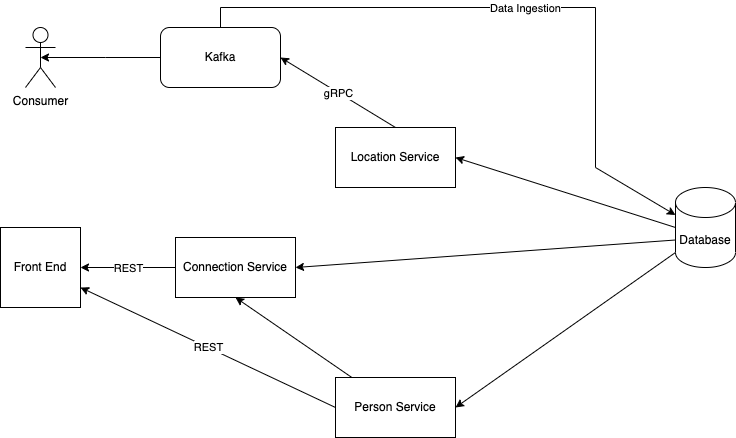

The diagram above was exported from draw.io. Its source (the exported page's mxGraphModel, read from the mxfile embedded in the PNG):
<mxGraphModel dx="904" dy="480" grid="1" gridSize="10" guides="1" tooltips="1" connect="1" arrows="1" fold="1" page="1" pageScale="1" pageWidth="827" pageHeight="1169" math="0" shadow="0">
  <root>
    <mxCell id="0" />
    <mxCell id="1" parent="0" />
    <mxCell id="oA3pOw7WjHeBIUU4iR6d-1" value="Database" style="shape=cylinder3;whiteSpace=wrap;html=1;boundedLbl=1;backgroundOutline=1;size=15;" parent="1" vertex="1">
      <mxGeometry x="700" y="190" width="60" height="80" as="geometry" />
    </mxCell>
    <mxCell id="oA3pOw7WjHeBIUU4iR6d-4" value="Location Service" style="rounded=0;whiteSpace=wrap;html=1;" parent="1" vertex="1">
      <mxGeometry x="360" y="130" width="120" height="60" as="geometry" />
    </mxCell>
    <mxCell id="oA3pOw7WjHeBIUU4iR6d-8" value="" style="endArrow=classic;html=1;rounded=0;entryX=1;entryY=0.5;entryDx=0;entryDy=0;exitX=0;exitY=0.5;exitDx=0;exitDy=0;exitPerimeter=0;" parent="1" source="oA3pOw7WjHeBIUU4iR6d-1" target="oA3pOw7WjHeBIUU4iR6d-4" edge="1">
      <mxGeometry width="50" height="50" relative="1" as="geometry">
        <mxPoint x="700" y="220" as="sourcePoint" />
        <mxPoint x="440" y="220" as="targetPoint" />
      </mxGeometry>
    </mxCell>
    <mxCell id="oA3pOw7WjHeBIUU4iR6d-9" value="Person Service" style="rounded=0;whiteSpace=wrap;html=1;" parent="1" vertex="1">
      <mxGeometry x="360" y="380" width="120" height="60" as="geometry" />
    </mxCell>
    <mxCell id="oA3pOw7WjHeBIUU4iR6d-10" value="" style="endArrow=classic;html=1;rounded=0;exitX=0;exitY=1;exitDx=0;exitDy=-15;exitPerimeter=0;entryX=1;entryY=0.5;entryDx=0;entryDy=0;" parent="1" source="oA3pOw7WjHeBIUU4iR6d-1" target="oA3pOw7WjHeBIUU4iR6d-9" edge="1">
      <mxGeometry width="50" height="50" relative="1" as="geometry">
        <mxPoint x="390" y="270" as="sourcePoint" />
        <mxPoint x="440" y="220" as="targetPoint" />
      </mxGeometry>
    </mxCell>
    <mxCell id="oA3pOw7WjHeBIUU4iR6d-11" value="Connection Service" style="rounded=0;whiteSpace=wrap;html=1;" parent="1" vertex="1">
      <mxGeometry x="200" y="240" width="120" height="60" as="geometry" />
    </mxCell>
    <mxCell id="oA3pOw7WjHeBIUU4iR6d-12" value="" style="endArrow=classic;html=1;rounded=0;exitX=0;exitY=0;exitDx=0;exitDy=52.5;exitPerimeter=0;entryX=1;entryY=0.5;entryDx=0;entryDy=0;" parent="1" source="oA3pOw7WjHeBIUU4iR6d-1" target="oA3pOw7WjHeBIUU4iR6d-11" edge="1">
      <mxGeometry width="50" height="50" relative="1" as="geometry">
        <mxPoint x="410" y="270" as="sourcePoint" />
        <mxPoint x="460" y="220" as="targetPoint" />
      </mxGeometry>
    </mxCell>
    <mxCell id="oA3pOw7WjHeBIUU4iR6d-13" value="" style="endArrow=classic;html=1;rounded=0;entryX=0.5;entryY=1;entryDx=0;entryDy=0;" parent="1" source="oA3pOw7WjHeBIUU4iR6d-9" target="oA3pOw7WjHeBIUU4iR6d-11" edge="1">
      <mxGeometry width="50" height="50" relative="1" as="geometry">
        <mxPoint x="370" y="270" as="sourcePoint" />
        <mxPoint x="420" y="220" as="targetPoint" />
      </mxGeometry>
    </mxCell>
    <mxCell id="oA3pOw7WjHeBIUU4iR6d-15" value="Kafka" style="rounded=1;whiteSpace=wrap;html=1;" parent="1" vertex="1">
      <mxGeometry x="185" y="30" width="120" height="60" as="geometry" />
    </mxCell>
    <mxCell id="oA3pOw7WjHeBIUU4iR6d-19" value="Consumer" style="shape=umlActor;verticalLabelPosition=bottom;verticalAlign=top;html=1;outlineConnect=0;" parent="1" vertex="1">
      <mxGeometry x="50" y="30" width="30" height="60" as="geometry" />
    </mxCell>
    <mxCell id="oA3pOw7WjHeBIUU4iR6d-23" value="g" style="endArrow=classic;html=1;rounded=0;exitX=0.5;exitY=0;exitDx=0;exitDy=0;entryX=1;entryY=0.5;entryDx=0;entryDy=0;" parent="1" source="oA3pOw7WjHeBIUU4iR6d-4" target="oA3pOw7WjHeBIUU4iR6d-15" edge="1">
      <mxGeometry relative="1" as="geometry">
        <mxPoint x="350" y="250" as="sourcePoint" />
        <mxPoint x="450" y="250" as="targetPoint" />
      </mxGeometry>
    </mxCell>
    <object label="gRPC" id="oA3pOw7WjHeBIUU4iR6d-24">
      <mxCell style="edgeLabel;resizable=0;html=1;align=center;verticalAlign=middle;" parent="oA3pOw7WjHeBIUU4iR6d-23" connectable="0" vertex="1">
        <mxGeometry relative="1" as="geometry" />
      </mxCell>
    </object>
    <mxCell id="oA3pOw7WjHeBIUU4iR6d-26" value="" style="endArrow=classic;html=1;rounded=0;exitX=0;exitY=0.5;exitDx=0;exitDy=0;entryX=0.5;entryY=0.5;entryDx=0;entryDy=0;entryPerimeter=0;" parent="1" source="oA3pOw7WjHeBIUU4iR6d-15" target="oA3pOw7WjHeBIUU4iR6d-19" edge="1">
      <mxGeometry relative="1" as="geometry">
        <mxPoint x="350" y="250" as="sourcePoint" />
        <mxPoint x="450" y="250" as="targetPoint" />
        <Array as="points">
          <mxPoint x="130" y="60" />
        </Array>
      </mxGeometry>
    </mxCell>
    <mxCell id="oA3pOw7WjHeBIUU4iR6d-29" value="Front End" style="whiteSpace=wrap;html=1;aspect=fixed;" parent="1" vertex="1">
      <mxGeometry x="25" y="230" width="80" height="80" as="geometry" />
    </mxCell>
    <mxCell id="oA3pOw7WjHeBIUU4iR6d-30" value="" style="endArrow=classic;html=1;rounded=0;exitX=0;exitY=0.5;exitDx=0;exitDy=0;entryX=1;entryY=0.5;entryDx=0;entryDy=0;" parent="1" source="oA3pOw7WjHeBIUU4iR6d-11" target="oA3pOw7WjHeBIUU4iR6d-29" edge="1">
      <mxGeometry relative="1" as="geometry">
        <mxPoint x="350" y="250" as="sourcePoint" />
        <mxPoint x="450" y="250" as="targetPoint" />
      </mxGeometry>
    </mxCell>
    <mxCell id="oA3pOw7WjHeBIUU4iR6d-31" value="REST" style="edgeLabel;resizable=0;html=1;align=center;verticalAlign=middle;" parent="oA3pOw7WjHeBIUU4iR6d-30" connectable="0" vertex="1">
      <mxGeometry relative="1" as="geometry" />
    </mxCell>
    <mxCell id="oA3pOw7WjHeBIUU4iR6d-32" value="" style="endArrow=classic;html=1;rounded=0;exitX=0;exitY=0.5;exitDx=0;exitDy=0;entryX=1;entryY=0.75;entryDx=0;entryDy=0;" parent="1" source="oA3pOw7WjHeBIUU4iR6d-9" target="oA3pOw7WjHeBIUU4iR6d-29" edge="1">
      <mxGeometry relative="1" as="geometry">
        <mxPoint x="210" y="280" as="sourcePoint" />
        <mxPoint x="115" y="280" as="targetPoint" />
      </mxGeometry>
    </mxCell>
    <mxCell id="oA3pOw7WjHeBIUU4iR6d-33" value="REST" style="edgeLabel;resizable=0;html=1;align=center;verticalAlign=middle;" parent="oA3pOw7WjHeBIUU4iR6d-32" connectable="0" vertex="1">
      <mxGeometry relative="1" as="geometry" />
    </mxCell>
    <mxCell id="hOI2zfUbWwyM58aWbzEe-1" value="" style="endArrow=classic;html=1;rounded=0;exitX=0.5;exitY=0;exitDx=0;exitDy=0;entryX=0;entryY=0;entryDx=0;entryDy=27.5;entryPerimeter=0;" edge="1" parent="1" source="oA3pOw7WjHeBIUU4iR6d-15" target="oA3pOw7WjHeBIUU4iR6d-1">
      <mxGeometry relative="1" as="geometry">
        <mxPoint x="510" y="50" as="sourcePoint" />
        <mxPoint x="610" y="50" as="targetPoint" />
        <Array as="points">
          <mxPoint x="245" y="10" />
          <mxPoint x="620" y="10" />
          <mxPoint x="620" y="170" />
        </Array>
      </mxGeometry>
    </mxCell>
    <mxCell id="hOI2zfUbWwyM58aWbzEe-2" value="Data Ingestion" style="edgeLabel;resizable=0;html=1;align=center;verticalAlign=middle;" connectable="0" vertex="1" parent="hOI2zfUbWwyM58aWbzEe-1">
      <mxGeometry relative="1" as="geometry" />
    </mxCell>
  </root>
</mxGraphModel>